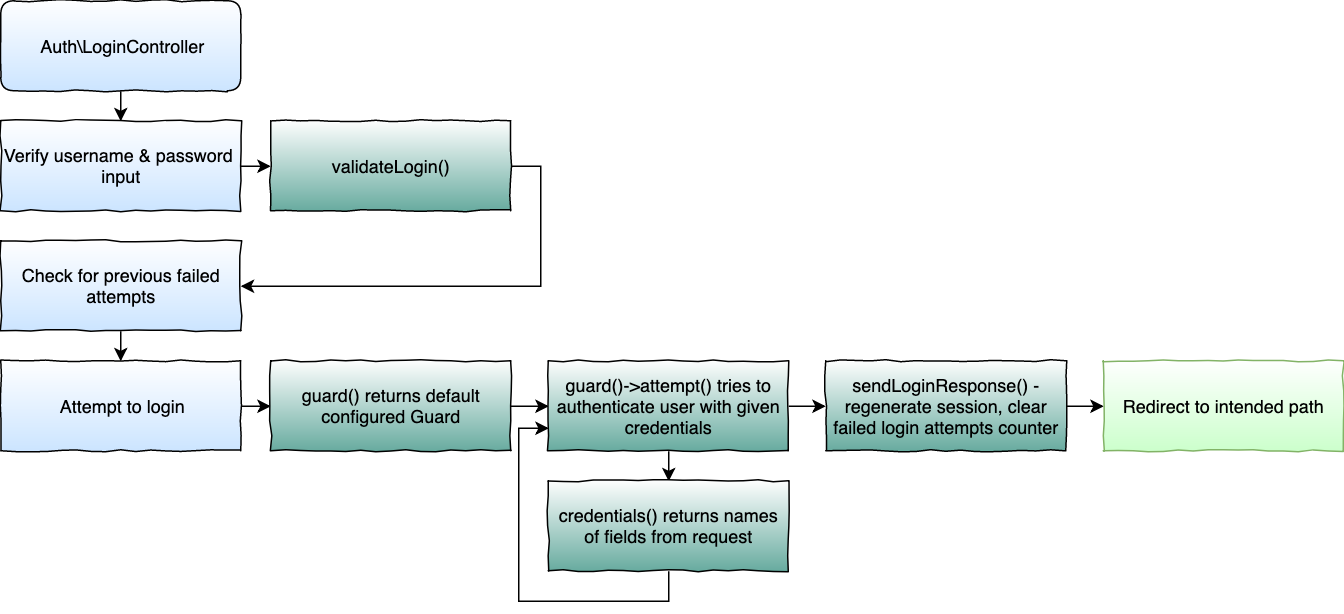

The diagram above was exported from draw.io. Its source (the exported page's mxGraphModel, read from the mxfile embedded in the PNG):
<mxGraphModel dx="932" dy="495" grid="1" gridSize="10" guides="1" tooltips="1" connect="1" arrows="1" fold="1" page="1" pageScale="1" pageWidth="1125" pageHeight="1181" math="0" shadow="0">
  <root>
    <mxCell id="0" />
    <mxCell id="1" parent="0" />
    <mxCell id="2" style="edgeStyle=orthogonalEdgeStyle;rounded=0;orthogonalLoop=1;jettySize=auto;html=1;exitX=0.5;exitY=1;exitDx=0;exitDy=0;entryX=0.5;entryY=0;entryDx=0;entryDy=0;strokeWidth=1;fontSize=12;" edge="1" source="3" target="5" parent="1">
      <mxGeometry relative="1" as="geometry" />
    </mxCell>
    <mxCell id="3" value="Auth\LoginController" style="rounded=1;whiteSpace=wrap;html=1;labelBackgroundColor=none;fillColor=#ffffff;gradientColor=#CCE5FF;fontSize=12;align=center;shadow=0;glass=1;comic=1;" vertex="1" parent="1">
      <mxGeometry x="40" y="80" width="160" height="60" as="geometry" />
    </mxCell>
    <mxCell id="4" style="edgeStyle=orthogonalEdgeStyle;rounded=0;orthogonalLoop=1;jettySize=auto;html=1;exitX=1;exitY=0.5;exitDx=0;exitDy=0;entryX=0;entryY=0.5;entryDx=0;entryDy=0;strokeWidth=1;fontSize=12;" edge="1" source="5" target="11" parent="1">
      <mxGeometry relative="1" as="geometry" />
    </mxCell>
    <mxCell id="5" value="Verify username &amp;amp; password&amp;nbsp;&lt;br&gt;input&lt;br&gt;" style="rounded=0;whiteSpace=wrap;html=1;labelBackgroundColor=none;fillColor=#ffffff;gradientColor=#CCE5FF;fontSize=12;align=center;comic=1;" vertex="1" parent="1">
      <mxGeometry x="40" y="160" width="160" height="60" as="geometry" />
    </mxCell>
    <mxCell id="6" style="edgeStyle=orthogonalEdgeStyle;rounded=0;orthogonalLoop=1;jettySize=auto;html=1;exitX=0.5;exitY=1;exitDx=0;exitDy=0;entryX=0.5;entryY=0;entryDx=0;entryDy=0;strokeWidth=1;fontSize=12;" edge="1" source="7" target="9" parent="1">
      <mxGeometry relative="1" as="geometry" />
    </mxCell>
    <mxCell id="7" value="Check for previous failed attempts&lt;br&gt;" style="rounded=0;whiteSpace=wrap;html=1;labelBackgroundColor=none;fillColor=#ffffff;gradientColor=#CCE5FF;fontSize=12;align=center;comic=1;" vertex="1" parent="1">
      <mxGeometry x="40" y="240" width="160" height="60" as="geometry" />
    </mxCell>
    <mxCell id="8" style="edgeStyle=orthogonalEdgeStyle;rounded=0;orthogonalLoop=1;jettySize=auto;html=1;exitX=1;exitY=0.5;exitDx=0;exitDy=0;entryX=0;entryY=0.5;entryDx=0;entryDy=0;strokeWidth=1;fontSize=12;" edge="1" source="9" target="13" parent="1">
      <mxGeometry relative="1" as="geometry" />
    </mxCell>
    <mxCell id="9" value="Attempt to login&lt;br&gt;" style="rounded=0;whiteSpace=wrap;html=1;labelBackgroundColor=none;fillColor=#ffffff;gradientColor=#CCE5FF;fontSize=12;align=center;comic=1;" vertex="1" parent="1">
      <mxGeometry x="40" y="320" width="160" height="60" as="geometry" />
    </mxCell>
    <mxCell id="10" style="edgeStyle=orthogonalEdgeStyle;rounded=0;orthogonalLoop=1;jettySize=auto;html=1;exitX=1;exitY=0.5;exitDx=0;exitDy=0;entryX=1;entryY=0.5;entryDx=0;entryDy=0;strokeWidth=1;fontSize=12;" edge="1" source="11" target="7" parent="1">
      <mxGeometry relative="1" as="geometry" />
    </mxCell>
    <mxCell id="11" value="&lt;div&gt;&lt;span&gt;validateLogin()&lt;/span&gt;&lt;/div&gt;" style="rounded=0;whiteSpace=wrap;html=1;labelBackgroundColor=none;fillColor=#ffffff;gradientColor=#67AB9F;fontSize=12;align=center;comic=1;" vertex="1" parent="1">
      <mxGeometry x="220" y="160" width="160" height="60" as="geometry" />
    </mxCell>
    <mxCell id="12" style="edgeStyle=orthogonalEdgeStyle;rounded=0;orthogonalLoop=1;jettySize=auto;html=1;exitX=1;exitY=0.5;exitDx=0;exitDy=0;entryX=0;entryY=0.5;entryDx=0;entryDy=0;strokeWidth=1;fontSize=12;" edge="1" source="13" target="16" parent="1">
      <mxGeometry relative="1" as="geometry" />
    </mxCell>
    <mxCell id="13" value="guard() returns default configured Guard" style="rounded=0;whiteSpace=wrap;html=1;labelBackgroundColor=none;fillColor=#ffffff;gradientColor=#67AB9F;fontSize=12;align=center;comic=1;" vertex="1" parent="1">
      <mxGeometry x="220" y="320" width="160" height="60" as="geometry" />
    </mxCell>
    <mxCell id="14" style="edgeStyle=orthogonalEdgeStyle;rounded=0;orthogonalLoop=1;jettySize=auto;html=1;exitX=0.5;exitY=1;exitDx=0;exitDy=0;entryX=0.5;entryY=0;entryDx=0;entryDy=0;strokeWidth=1;fontSize=12;" edge="1" source="16" target="18" parent="1">
      <mxGeometry relative="1" as="geometry" />
    </mxCell>
    <mxCell id="15" style="edgeStyle=orthogonalEdgeStyle;rounded=0;orthogonalLoop=1;jettySize=auto;html=1;exitX=1;exitY=0.5;exitDx=0;exitDy=0;entryX=0;entryY=0.5;entryDx=0;entryDy=0;strokeWidth=1;fontSize=12;" edge="1" source="16" target="20" parent="1">
      <mxGeometry relative="1" as="geometry" />
    </mxCell>
    <mxCell id="16" value="guard()-&amp;gt;attempt() tries to authenticate user with given credentials" style="rounded=0;whiteSpace=wrap;html=1;labelBackgroundColor=none;fillColor=#ffffff;gradientColor=#67AB9F;fontSize=12;align=center;comic=1;" vertex="1" parent="1">
      <mxGeometry x="405" y="320" width="160" height="60" as="geometry" />
    </mxCell>
    <mxCell id="17" style="edgeStyle=orthogonalEdgeStyle;rounded=0;orthogonalLoop=1;jettySize=auto;html=1;exitX=0.5;exitY=1;exitDx=0;exitDy=0;entryX=0;entryY=0.75;entryDx=0;entryDy=0;strokeWidth=1;fontSize=12;" edge="1" source="18" target="16" parent="1">
      <mxGeometry relative="1" as="geometry" />
    </mxCell>
    <mxCell id="18" value="credentials() returns names of fields from request" style="rounded=0;whiteSpace=wrap;html=1;labelBackgroundColor=none;fillColor=#ffffff;gradientColor=#67AB9F;fontSize=12;align=center;comic=1;" vertex="1" parent="1">
      <mxGeometry x="405" y="400" width="160" height="60" as="geometry" />
    </mxCell>
    <mxCell id="19" style="edgeStyle=orthogonalEdgeStyle;rounded=0;orthogonalLoop=1;jettySize=auto;html=1;exitX=1;exitY=0.5;exitDx=0;exitDy=0;entryX=0;entryY=0.5;entryDx=0;entryDy=0;strokeWidth=1;fontSize=12;" edge="1" source="20" target="21" parent="1">
      <mxGeometry relative="1" as="geometry" />
    </mxCell>
    <mxCell id="20" value="sendLoginResponse() - regenerate session, clear failed login attempts counter" style="rounded=0;whiteSpace=wrap;html=1;labelBackgroundColor=none;fillColor=#ffffff;gradientColor=#67AB9F;fontSize=12;align=center;comic=1;" vertex="1" parent="1">
      <mxGeometry x="590" y="320" width="160" height="60" as="geometry" />
    </mxCell>
    <mxCell id="21" value="Redirect to intended path" style="rounded=0;whiteSpace=wrap;html=1;labelBackgroundColor=none;fillColor=#CCFFCC;fontSize=12;align=center;strokeColor=#82b366;comic=1;gradientColor=#ffffff;gradientDirection=north;" vertex="1" parent="1">
      <mxGeometry x="775" y="320" width="160" height="60" as="geometry" />
    </mxCell>
  </root>
</mxGraphModel>